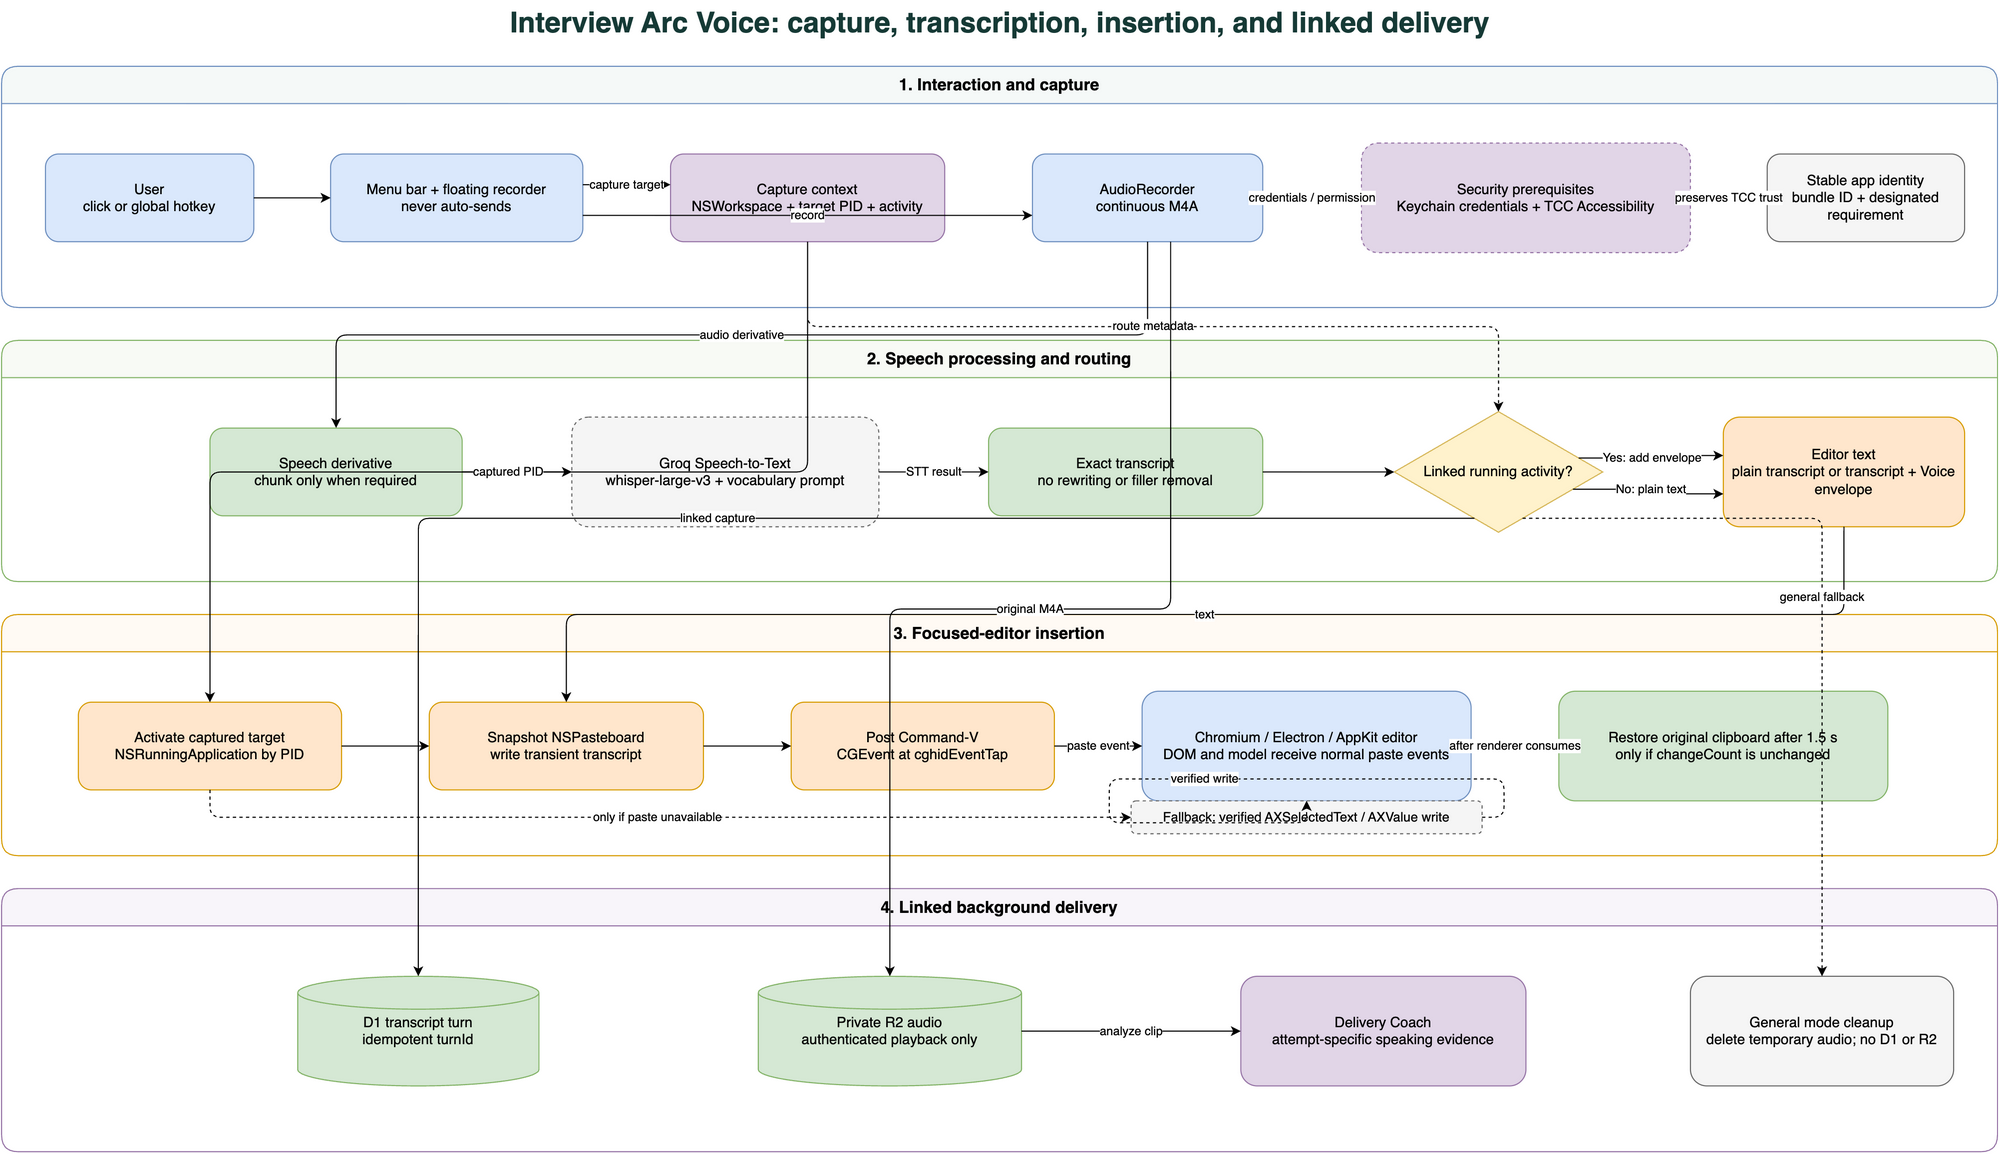

The diagram above was exported from draw.io. Its source (the exported page's mxGraphModel, read from the mxfile embedded in the PNG):
<mxGraphModel dx="1800" dy="1180" grid="1" gridSize="10" guides="1" tooltips="1" connect="1" arrows="1" fold="1" page="1" pageScale="1" pageWidth="1900" pageHeight="1250" math="0" shadow="0">
  <root>
    <mxCell id="0" />
    <mxCell id="1" parent="0" />
    <mxCell id="2" value="Interview Arc Voice: capture, transcription, insertion, and linked delivery" style="text;html=1;align=center;verticalAlign=middle;fontSize=26;fontStyle=1;fontColor=#163a36;" vertex="1" parent="1">
      <mxGeometry x="250" y="20" width="1400" height="40" as="geometry" />
    </mxCell>
    <mxCell id="3" value="1. Interaction and capture" style="swimlane;startSize=34;horizontal=1;rounded=1;whiteSpace=wrap;html=1;fillColor=#f5f9f8;strokeColor=#6c8ebf;fontStyle=1;fontSize=15;" vertex="1" parent="1">
      <mxGeometry x="40" y="80" width="1820" height="220" as="geometry" />
    </mxCell>
    <mxCell id="4" value="User&#10;click or global hotkey" style="rounded=1;whiteSpace=wrap;html=1;fillColor=#dae8fc;strokeColor=#6c8ebf;fontSize=13;" vertex="1" parent="3">
      <mxGeometry x="40" y="80" width="190" height="80" as="geometry" />
    </mxCell>
    <mxCell id="5" value="Menu bar + floating recorder&#10;never auto-sends" style="rounded=1;whiteSpace=wrap;html=1;fillColor=#dae8fc;strokeColor=#6c8ebf;fontSize=13;" vertex="1" parent="3">
      <mxGeometry x="300" y="80" width="230" height="80" as="geometry" />
    </mxCell>
    <mxCell id="6" value="Capture context&#10;NSWorkspace + target PID + activity" style="rounded=1;whiteSpace=wrap;html=1;fillColor=#e1d5e7;strokeColor=#9673a6;fontSize=13;" vertex="1" parent="3">
      <mxGeometry x="610" y="80" width="250" height="80" as="geometry" />
    </mxCell>
    <mxCell id="7" value="AudioRecorder&#10;continuous M4A" style="rounded=1;whiteSpace=wrap;html=1;fillColor=#dae8fc;strokeColor=#6c8ebf;fontSize=13;" vertex="1" parent="3">
      <mxGeometry x="940" y="80" width="210" height="80" as="geometry" />
    </mxCell>
    <mxCell id="8" value="Security prerequisites&#10;Keychain credentials + TCC Accessibility" style="rounded=1;whiteSpace=wrap;html=1;dashed=1;fillColor=#e1d5e7;strokeColor=#9673a6;fontSize=13;" vertex="1" parent="3">
      <mxGeometry x="1240" y="70" width="300" height="100" as="geometry" />
    </mxCell>
    <mxCell id="9" value="Stable app identity&#10;bundle ID + designated requirement" style="rounded=1;whiteSpace=wrap;html=1;fillColor=#f5f5f5;strokeColor=#666666;fontSize=13;" vertex="1" parent="3">
      <mxGeometry x="1610" y="80" width="180" height="80" as="geometry" />
    </mxCell>
    <mxCell id="10" value="2. Speech processing and routing" style="swimlane;startSize=34;horizontal=1;rounded=1;whiteSpace=wrap;html=1;fillColor=#f8faf5;strokeColor=#82b366;fontStyle=1;fontSize=15;" vertex="1" parent="1">
      <mxGeometry x="40" y="330" width="1820" height="220" as="geometry" />
    </mxCell>
    <mxCell id="11" value="Speech derivative&#10;chunk only when required" style="rounded=1;whiteSpace=wrap;html=1;fillColor=#d5e8d4;strokeColor=#82b366;fontSize=13;" vertex="1" parent="10">
      <mxGeometry x="190" y="80" width="230" height="80" as="geometry" />
    </mxCell>
    <mxCell id="12" value="Groq Speech-to-Text&#10;whisper-large-v3 + vocabulary prompt" style="rounded=1;whiteSpace=wrap;html=1;dashed=1;fillColor=#f5f5f5;strokeColor=#666666;fontSize=13;" vertex="1" parent="10">
      <mxGeometry x="520" y="70" width="280" height="100" as="geometry" />
    </mxCell>
    <mxCell id="13" value="Exact transcript&#10;no rewriting or filler removal" style="rounded=1;whiteSpace=wrap;html=1;fillColor=#d5e8d4;strokeColor=#82b366;fontSize=13;" vertex="1" parent="10">
      <mxGeometry x="900" y="80" width="250" height="80" as="geometry" />
    </mxCell>
    <mxCell id="14" value="Linked running activity?" style="rhombus;whiteSpace=wrap;html=1;fillColor=#fff2cc;strokeColor=#d6b656;fontSize=13;" vertex="1" parent="10">
      <mxGeometry x="1270" y="65" width="190" height="110" as="geometry" />
    </mxCell>
    <mxCell id="15" value="Editor text&#10;plain transcript or transcript + Voice envelope" style="rounded=1;whiteSpace=wrap;html=1;fillColor=#ffe6cc;strokeColor=#d79b00;fontSize=13;" vertex="1" parent="10">
      <mxGeometry x="1570" y="70" width="220" height="100" as="geometry" />
    </mxCell>
    <mxCell id="16" value="3. Focused-editor insertion" style="swimlane;startSize=34;horizontal=1;rounded=1;whiteSpace=wrap;html=1;fillColor=#fffaf4;strokeColor=#d79b00;fontStyle=1;fontSize=15;" vertex="1" parent="1">
      <mxGeometry x="40" y="580" width="1820" height="220" as="geometry" />
    </mxCell>
    <mxCell id="17" value="Activate captured target&#10;NSRunningApplication by PID" style="rounded=1;whiteSpace=wrap;html=1;fillColor=#ffe6cc;strokeColor=#d79b00;fontSize=13;" vertex="1" parent="16">
      <mxGeometry x="70" y="80" width="240" height="80" as="geometry" />
    </mxCell>
    <mxCell id="18" value="Snapshot NSPasteboard&#10;write transient transcript" style="rounded=1;whiteSpace=wrap;html=1;fillColor=#ffe6cc;strokeColor=#d79b00;fontSize=13;" vertex="1" parent="16">
      <mxGeometry x="390" y="80" width="250" height="80" as="geometry" />
    </mxCell>
    <mxCell id="19" value="Post Command-V&#10;CGEvent at cghidEventTap" style="rounded=1;whiteSpace=wrap;html=1;fillColor=#ffe6cc;strokeColor=#d79b00;fontSize=13;" vertex="1" parent="16">
      <mxGeometry x="720" y="80" width="240" height="80" as="geometry" />
    </mxCell>
    <mxCell id="20" value="Chromium / Electron / AppKit editor&#10;DOM and model receive normal paste events" style="rounded=1;whiteSpace=wrap;html=1;fillColor=#dae8fc;strokeColor=#6c8ebf;fontSize=13;" vertex="1" parent="16">
      <mxGeometry x="1040" y="70" width="300" height="100" as="geometry" />
    </mxCell>
    <mxCell id="21" value="Restore original clipboard after 1.5 s&#10;only if changeCount is unchanged" style="rounded=1;whiteSpace=wrap;html=1;fillColor=#d5e8d4;strokeColor=#82b366;fontSize=13;" vertex="1" parent="16">
      <mxGeometry x="1420" y="70" width="300" height="100" as="geometry" />
    </mxCell>
    <mxCell id="22" value="Fallback: verified AXSelectedText / AXValue write" style="rounded=1;whiteSpace=wrap;html=1;dashed=1;fillColor=#f5f5f5;strokeColor=#666666;fontSize=12;" vertex="1" parent="16">
      <mxGeometry x="1030" y="170" width="320" height="30" as="geometry" />
    </mxCell>
    <mxCell id="23" value="4. Linked background delivery" style="swimlane;startSize=34;horizontal=1;rounded=1;whiteSpace=wrap;html=1;fillColor=#f8f5fa;strokeColor=#9673a6;fontStyle=1;fontSize=15;" vertex="1" parent="1">
      <mxGeometry x="40" y="830" width="1820" height="240" as="geometry" />
    </mxCell>
    <mxCell id="24" value="D1 transcript turn&#10;idempotent turnId" style="shape=cylinder3;whiteSpace=wrap;html=1;fillColor=#d5e8d4;strokeColor=#82b366;fontSize=13;" vertex="1" parent="23">
      <mxGeometry x="270" y="80" width="220" height="100" as="geometry" />
    </mxCell>
    <mxCell id="25" value="Private R2 audio&#10;authenticated playback only" style="shape=cylinder3;whiteSpace=wrap;html=1;fillColor=#d5e8d4;strokeColor=#82b366;fontSize=13;" vertex="1" parent="23">
      <mxGeometry x="690" y="80" width="240" height="100" as="geometry" />
    </mxCell>
    <mxCell id="26" value="Delivery Coach&#10;attempt-specific speaking evidence" style="rounded=1;whiteSpace=wrap;html=1;fillColor=#e1d5e7;strokeColor=#9673a6;fontSize=13;" vertex="1" parent="23">
      <mxGeometry x="1130" y="80" width="260" height="100" as="geometry" />
    </mxCell>
    <mxCell id="27" value="General mode cleanup&#10;delete temporary audio; no D1 or R2" style="rounded=1;whiteSpace=wrap;html=1;fillColor=#f5f5f5;strokeColor=#666666;fontSize=13;" vertex="1" parent="23">
      <mxGeometry x="1540" y="80" width="240" height="100" as="geometry" />
    </mxCell>
    <mxCell id="28" value="" style="edgeStyle=orthogonalEdgeStyle;rounded=1;orthogonalLoop=1;jettySize=auto;html=1;exitX=1;exitY=0.5;entryX=0;entryY=0.5;" edge="1" parent="1" source="4" target="5">
      <mxGeometry relative="1" as="geometry" />
    </mxCell>
    <mxCell id="29" value="capture target" style="edgeStyle=orthogonalEdgeStyle;rounded=1;orthogonalLoop=1;jettySize=auto;html=1;exitX=1;exitY=0.35;entryX=0;entryY=0.35;" edge="1" parent="1" source="5" target="6">
      <mxGeometry relative="1" as="geometry" />
    </mxCell>
    <mxCell id="30" value="record" style="edgeStyle=orthogonalEdgeStyle;rounded=1;orthogonalLoop=1;jettySize=auto;html=1;exitX=1;exitY=0.7;entryX=0;entryY=0.7;" edge="1" parent="1" source="5" target="7">
      <mxGeometry relative="1" as="geometry" />
    </mxCell>
    <mxCell id="31" value="credentials / permission" style="edgeStyle=orthogonalEdgeStyle;rounded=1;orthogonalLoop=1;jettySize=auto;html=1;dashed=1;exitX=0;exitY=0.5;entryX=1;entryY=0.5;" edge="1" parent="1" source="8" target="7">
      <mxGeometry relative="1" as="geometry" />
    </mxCell>
    <mxCell id="32" value="preserves TCC trust" style="edgeStyle=orthogonalEdgeStyle;rounded=1;orthogonalLoop=1;jettySize=auto;html=1;dashed=1;exitX=0;exitY=0.5;entryX=1;entryY=0.5;" edge="1" parent="1" source="9" target="8">
      <mxGeometry relative="1" as="geometry" />
    </mxCell>
    <mxCell id="33" value="audio derivative" style="edgeStyle=orthogonalEdgeStyle;rounded=1;orthogonalLoop=1;jettySize=auto;html=1;exitX=0.5;exitY=1;entryX=0.5;entryY=0;" edge="1" parent="1" source="7" target="11">
      <mxGeometry relative="1" as="geometry" />
    </mxCell>
    <mxCell id="34" value="" style="edgeStyle=orthogonalEdgeStyle;rounded=1;orthogonalLoop=1;jettySize=auto;html=1;exitX=1;exitY=0.5;entryX=0;entryY=0.5;" edge="1" parent="1" source="11" target="12">
      <mxGeometry relative="1" as="geometry" />
    </mxCell>
    <mxCell id="35" value="STT result" style="edgeStyle=orthogonalEdgeStyle;rounded=1;orthogonalLoop=1;jettySize=auto;html=1;exitX=1;exitY=0.5;entryX=0;entryY=0.5;" edge="1" parent="1" source="12" target="13">
      <mxGeometry relative="1" as="geometry" />
    </mxCell>
    <mxCell id="36" value="" style="edgeStyle=orthogonalEdgeStyle;rounded=1;orthogonalLoop=1;jettySize=auto;html=1;exitX=1;exitY=0.5;entryX=0;entryY=0.5;" edge="1" parent="1" source="13" target="14">
      <mxGeometry relative="1" as="geometry" />
    </mxCell>
    <mxCell id="37" value="route metadata" style="edgeStyle=orthogonalEdgeStyle;rounded=1;orthogonalLoop=1;jettySize=auto;html=1;dashed=1;exitX=0.5;exitY=1;entryX=0.5;entryY=0;" edge="1" parent="1" source="6" target="14">
      <mxGeometry relative="1" as="geometry" />
    </mxCell>
    <mxCell id="38" value="Yes: add envelope" style="edgeStyle=orthogonalEdgeStyle;rounded=1;orthogonalLoop=1;jettySize=auto;html=1;exitX=1;exitY=0.35;entryX=0;entryY=0.35;" edge="1" parent="1" source="14" target="15">
      <mxGeometry relative="1" as="geometry" />
    </mxCell>
    <mxCell id="39" value="No: plain text" style="edgeStyle=orthogonalEdgeStyle;rounded=1;orthogonalLoop=1;jettySize=auto;html=1;exitX=1;exitY=0.7;entryX=0;entryY=0.7;" edge="1" parent="1" source="14" target="15">
      <mxGeometry relative="1" as="geometry" />
    </mxCell>
    <mxCell id="40" value="captured PID" style="edgeStyle=orthogonalEdgeStyle;rounded=1;orthogonalLoop=1;jettySize=auto;html=1;exitX=0.5;exitY=1;entryX=0.5;entryY=0;" edge="1" parent="1" source="6" target="17">
      <mxGeometry relative="1" as="geometry" />
    </mxCell>
    <mxCell id="41" value="text" style="edgeStyle=orthogonalEdgeStyle;rounded=1;orthogonalLoop=1;jettySize=auto;html=1;exitX=0.5;exitY=1;entryX=0.5;entryY=0;" edge="1" parent="1" source="15" target="18">
      <mxGeometry relative="1" as="geometry" />
    </mxCell>
    <mxCell id="42" value="" style="edgeStyle=orthogonalEdgeStyle;rounded=1;orthogonalLoop=1;jettySize=auto;html=1;exitX=1;exitY=0.5;entryX=0;entryY=0.5;" edge="1" parent="1" source="17" target="18">
      <mxGeometry relative="1" as="geometry" />
    </mxCell>
    <mxCell id="43" value="" style="edgeStyle=orthogonalEdgeStyle;rounded=1;orthogonalLoop=1;jettySize=auto;html=1;exitX=1;exitY=0.5;entryX=0;entryY=0.5;" edge="1" parent="1" source="18" target="19">
      <mxGeometry relative="1" as="geometry" />
    </mxCell>
    <mxCell id="44" value="paste event" style="edgeStyle=orthogonalEdgeStyle;rounded=1;orthogonalLoop=1;jettySize=auto;html=1;exitX=1;exitY=0.5;entryX=0;entryY=0.5;" edge="1" parent="1" source="19" target="20">
      <mxGeometry relative="1" as="geometry" />
    </mxCell>
    <mxCell id="45" value="after renderer consumes" style="edgeStyle=orthogonalEdgeStyle;rounded=1;orthogonalLoop=1;jettySize=auto;html=1;exitX=1;exitY=0.5;entryX=0;entryY=0.5;" edge="1" parent="1" source="20" target="21">
      <mxGeometry relative="1" as="geometry" />
    </mxCell>
    <mxCell id="46" value="only if paste unavailable" style="edgeStyle=orthogonalEdgeStyle;rounded=1;orthogonalLoop=1;jettySize=auto;html=1;dashed=1;exitX=0.5;exitY=1;entryX=0;entryY=0.5;" edge="1" parent="1" source="17" target="22">
      <mxGeometry relative="1" as="geometry" />
    </mxCell>
    <mxCell id="47" value="verified write" style="edgeStyle=orthogonalEdgeStyle;rounded=1;orthogonalLoop=1;jettySize=auto;html=1;dashed=1;exitX=1;exitY=0.5;entryX=0.5;entryY=1;" edge="1" parent="1" source="22" target="20">
      <mxGeometry relative="1" as="geometry" />
    </mxCell>
    <mxCell id="48" value="linked capture" style="edgeStyle=orthogonalEdgeStyle;rounded=1;orthogonalLoop=1;jettySize=auto;html=1;exitX=0.35;exitY=1;entryX=0.5;entryY=0;" edge="1" parent="1" source="14" target="24">
      <mxGeometry relative="1" as="geometry" />
    </mxCell>
    <mxCell id="49" value="original M4A" style="edgeStyle=orthogonalEdgeStyle;rounded=1;orthogonalLoop=1;jettySize=auto;html=1;exitX=0.6;exitY=1;entryX=0.5;entryY=0;" edge="1" parent="1" source="7" target="25">
      <mxGeometry relative="1" as="geometry" />
    </mxCell>
    <mxCell id="50" value="analyze clip" style="edgeStyle=orthogonalEdgeStyle;rounded=1;orthogonalLoop=1;jettySize=auto;html=1;exitX=1;exitY=0.5;entryX=0;entryY=0.5;" edge="1" parent="1" source="25" target="26">
      <mxGeometry relative="1" as="geometry" />
    </mxCell>
    <mxCell id="51" value="general fallback" style="edgeStyle=orthogonalEdgeStyle;rounded=1;orthogonalLoop=1;jettySize=auto;html=1;dashed=1;exitX=0.65;exitY=1;entryX=0.5;entryY=0;" edge="1" parent="1" source="14" target="27">
      <mxGeometry relative="1" as="geometry" />
    </mxCell>
  </root>
</mxGraphModel>